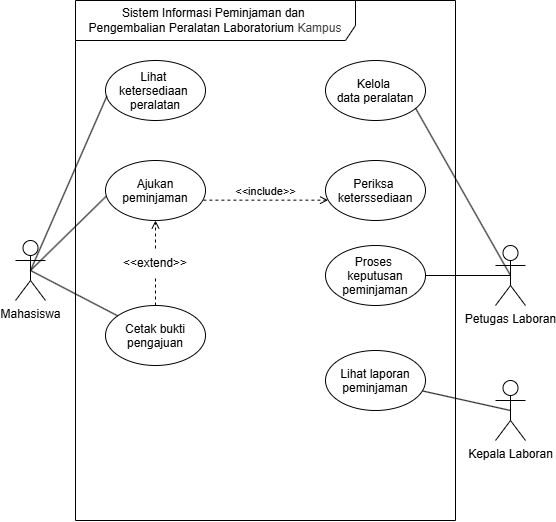

The diagram above was exported from draw.io. Its source (the exported page's mxGraphModel, read from the mxfile embedded in the PNG):
<mxGraphModel dx="1321" dy="631" grid="1" gridSize="10" guides="1" tooltips="1" connect="1" arrows="1" fold="1" page="1" pageScale="1" pageWidth="850" pageHeight="1100" math="0" shadow="0">
  <root>
    <mxCell id="0" />
    <mxCell id="1" parent="0" />
    <mxCell id="YEPfr1zJbsOjY_1XyGKp-1" parent="1" style="shape=umlFrame;whiteSpace=wrap;html=1;pointerEvents=0;recursiveResize=0;container=1;collapsible=0;width=280;height=40;align=center;" value="&lt;div style=&quot;&quot;&gt;&lt;span style=&quot;background-color: transparent;&quot;&gt;Sistem Informasi Peminjaman dan&amp;nbsp;&lt;/span&gt;&lt;/div&gt;&lt;div style=&quot;&quot;&gt;&lt;span style=&quot;background-color: transparent;&quot;&gt;Pengembalian Peralatan Laboratorium&amp;nbsp;&lt;/span&gt;&lt;span style=&quot;background-color: transparent; color: rgb(63, 63, 63);&quot;&gt;Kampus&lt;/span&gt;&lt;/div&gt;" vertex="1">
      <mxGeometry height="520" width="380" x="50" y="50" as="geometry" />
    </mxCell>
    <mxCell id="71D0uav5Mo2bqCXfc8ZD-47" edge="1" parent="YEPfr1zJbsOjY_1XyGKp-1" source="71D0uav5Mo2bqCXfc8ZD-48" style="edgeStyle=none;html=1;endArrow=open;endFill=0;dashed=1;" target="71D0uav5Mo2bqCXfc8ZD-3" value="">
      <mxGeometry relative="1" as="geometry" />
    </mxCell>
    <mxCell id="YEPfr1zJbsOjY_1XyGKp-5" parent="YEPfr1zJbsOjY_1XyGKp-1" style="ellipse;" value="Cetak bukti&#10;pengajuan" vertex="1">
      <mxGeometry height="60" width="100" x="30" y="305" as="geometry" />
    </mxCell>
    <mxCell id="YEPfr1zJbsOjY_1XyGKp-6" parent="YEPfr1zJbsOjY_1XyGKp-1" style="ellipse;" value="Proses &#10;keputusan&#10;peminjaman" vertex="1">
      <mxGeometry height="60" width="100" x="250" y="245" as="geometry" />
    </mxCell>
    <mxCell id="71D0uav5Mo2bqCXfc8ZD-2" parent="YEPfr1zJbsOjY_1XyGKp-1" style="ellipse;" value="Periksa &#10;keterssediaan" vertex="1">
      <mxGeometry height="60" width="100" x="250" y="160" as="geometry" />
    </mxCell>
    <mxCell id="71D0uav5Mo2bqCXfc8ZD-3" parent="YEPfr1zJbsOjY_1XyGKp-1" style="ellipse;" value="Ajukan &#10;peminjaman" vertex="1">
      <mxGeometry height="60" width="100" x="30" y="160" as="geometry" />
    </mxCell>
    <mxCell id="71D0uav5Mo2bqCXfc8ZD-34" parent="YEPfr1zJbsOjY_1XyGKp-1" style="ellipse;" value="Kelola &#10;data peralatan" vertex="1">
      <mxGeometry height="60" width="100" x="250" y="60" as="geometry" />
    </mxCell>
    <mxCell id="71D0uav5Mo2bqCXfc8ZD-35" parent="YEPfr1zJbsOjY_1XyGKp-1" style="ellipse;" value="Lihat &#10;ketersediaan &#10;peralatan" vertex="1">
      <mxGeometry height="60" width="100" x="30" y="60" as="geometry" />
    </mxCell>
    <mxCell id="71D0uav5Mo2bqCXfc8ZD-36" parent="YEPfr1zJbsOjY_1XyGKp-1" style="ellipse;" value="Lihat laporan&#10;peminjaman" vertex="1">
      <mxGeometry height="60" width="100" x="250" y="350" as="geometry" />
    </mxCell>
    <mxCell id="71D0uav5Mo2bqCXfc8ZD-50" edge="1" parent="YEPfr1zJbsOjY_1XyGKp-1" source="71D0uav5Mo2bqCXfc8ZD-3" style="html=1;verticalAlign=bottom;labelBackgroundColor=none;endArrow=open;endFill=0;dashed=1;exitX=0.979;exitY=0.661;exitDx=0;exitDy=0;exitPerimeter=0;entryX=0.026;entryY=0.661;entryDx=0;entryDy=0;entryPerimeter=0;" target="71D0uav5Mo2bqCXfc8ZD-2" value="&amp;lt;&amp;lt;include&amp;gt;&amp;gt;">
      <mxGeometry relative="1" width="160" as="geometry">
        <mxPoint x="130" y="190" as="sourcePoint" />
        <mxPoint x="250" y="190" as="targetPoint" />
      </mxGeometry>
    </mxCell>
    <mxCell id="HM-XtXGgaxnu8Y8gAZxA-2" edge="1" parent="YEPfr1zJbsOjY_1XyGKp-1" source="YEPfr1zJbsOjY_1XyGKp-5" style="edgeStyle=none;html=1;endArrow=none;endFill=0;dashed=1;" target="71D0uav5Mo2bqCXfc8ZD-48" value="">
      <mxGeometry relative="1" as="geometry">
        <mxPoint x="130" y="355" as="sourcePoint" />
        <mxPoint x="130" y="270" as="targetPoint" />
      </mxGeometry>
    </mxCell>
    <mxCell id="71D0uav5Mo2bqCXfc8ZD-48" parent="YEPfr1zJbsOjY_1XyGKp-1" style="text;html=1;whiteSpace=wrap;strokeColor=none;fillColor=none;align=center;verticalAlign=middle;rounded=0;" value="&amp;lt;&amp;lt;extend&amp;gt;&amp;gt;" vertex="1">
      <mxGeometry height="30" width="60" x="50" y="248" as="geometry" />
    </mxCell>
    <mxCell id="71D0uav5Mo2bqCXfc8ZD-41" edge="1" parent="1" source="YEPfr1zJbsOjY_1XyGKp-2" style="edgeStyle=none;html=1;exitX=0.5;exitY=0.5;exitDx=0;exitDy=0;exitPerimeter=0;entryX=0.006;entryY=0.598;entryDx=0;entryDy=0;entryPerimeter=0;endArrow=none;endFill=0;" target="71D0uav5Mo2bqCXfc8ZD-3" value="">
      <mxGeometry relative="1" as="geometry">
        <mxPoint x="10" y="319.5" as="sourcePoint" />
        <mxPoint x="70" y="319.5" as="targetPoint" />
      </mxGeometry>
    </mxCell>
    <mxCell id="71D0uav5Mo2bqCXfc8ZD-42" edge="1" parent="1" source="YEPfr1zJbsOjY_1XyGKp-2" style="edgeStyle=none;html=1;exitX=0.5;exitY=0.5;exitDx=0;exitDy=0;exitPerimeter=0;endArrow=none;endFill=0;" target="YEPfr1zJbsOjY_1XyGKp-5" value="">
      <mxGeometry relative="1" as="geometry" />
    </mxCell>
    <mxCell id="YEPfr1zJbsOjY_1XyGKp-2" parent="1" style="shape=umlActor;verticalLabelPosition=bottom;verticalAlign=top;html=1;" value="Mahasiswa" vertex="1">
      <mxGeometry height="60" width="30" x="-10" y="290" as="geometry" />
    </mxCell>
    <mxCell id="71D0uav5Mo2bqCXfc8ZD-43" edge="1" parent="1" source="YEPfr1zJbsOjY_1XyGKp-3" style="edgeStyle=none;html=1;exitX=0.5;exitY=0.5;exitDx=0;exitDy=0;exitPerimeter=0;endArrow=none;endFill=0;" target="YEPfr1zJbsOjY_1XyGKp-6" value="">
      <mxGeometry relative="1" as="geometry" />
    </mxCell>
    <mxCell id="YEPfr1zJbsOjY_1XyGKp-3" parent="1" style="shape=umlActor;verticalLabelPosition=bottom;verticalAlign=top;html=1;" value="Petugas Laboran" vertex="1">
      <mxGeometry height="60" width="30" x="470" y="295" as="geometry" />
    </mxCell>
    <mxCell id="71D0uav5Mo2bqCXfc8ZD-46" edge="1" parent="1" source="71D0uav5Mo2bqCXfc8ZD-37" style="edgeStyle=none;html=1;endArrow=none;endFill=0;exitX=0.5;exitY=0.5;exitDx=0;exitDy=0;exitPerimeter=0;" target="71D0uav5Mo2bqCXfc8ZD-36" value="">
      <mxGeometry relative="1" as="geometry" />
    </mxCell>
    <mxCell id="71D0uav5Mo2bqCXfc8ZD-37" parent="1" style="shape=umlActor;verticalLabelPosition=bottom;verticalAlign=top;html=1;" value="Kepala Laboran" vertex="1">
      <mxGeometry height="60" width="30" x="470" y="430" as="geometry" />
    </mxCell>
    <mxCell id="71D0uav5Mo2bqCXfc8ZD-40" edge="1" parent="1" source="YEPfr1zJbsOjY_1XyGKp-2" style="edgeStyle=none;html=1;exitX=0.5;exitY=0.5;exitDx=0;exitDy=0;exitPerimeter=0;entryX=0.015;entryY=0.589;entryDx=0;entryDy=0;entryPerimeter=0;endArrow=none;endFill=0;" target="71D0uav5Mo2bqCXfc8ZD-35">
      <mxGeometry relative="1" as="geometry" />
    </mxCell>
    <mxCell id="71D0uav5Mo2bqCXfc8ZD-44" edge="1" parent="1" source="YEPfr1zJbsOjY_1XyGKp-3" style="edgeStyle=none;html=1;exitX=0.5;exitY=0.5;exitDx=0;exitDy=0;exitPerimeter=0;endArrow=none;endFill=0;entryX=0.901;entryY=0.796;entryDx=0;entryDy=0;entryPerimeter=0;" target="71D0uav5Mo2bqCXfc8ZD-34" value="">
      <mxGeometry relative="1" as="geometry">
        <mxPoint x="515" y="270" as="sourcePoint" />
        <mxPoint x="430" y="270" as="targetPoint" />
      </mxGeometry>
    </mxCell>
  </root>
</mxGraphModel>